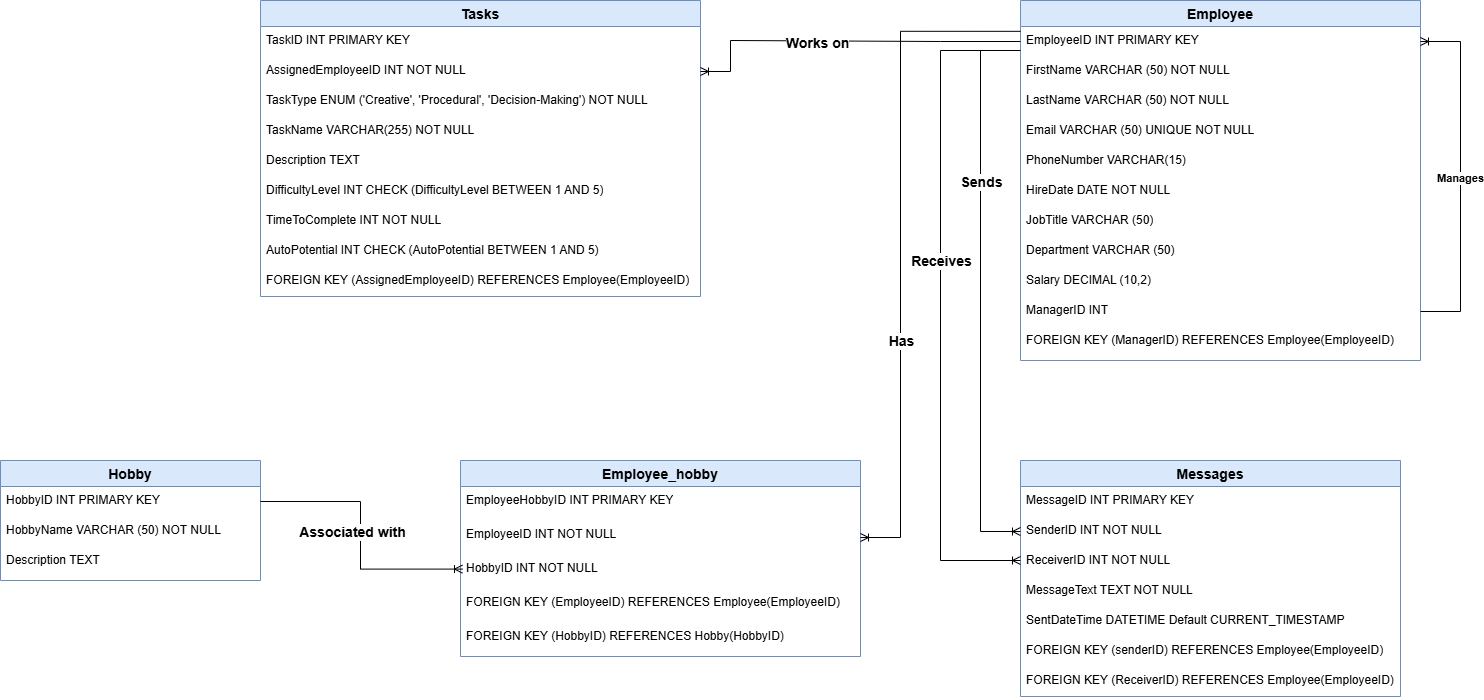

The diagram above was exported from draw.io. Its source (the exported page's mxGraphModel, read from the mxfile embedded in the PNG):
<mxGraphModel dx="2950" dy="1044" grid="1" gridSize="10" guides="1" tooltips="1" connect="1" arrows="1" fold="1" page="1" pageScale="1" pageWidth="850" pageHeight="1100" math="0" shadow="0">
  <root>
    <mxCell id="0" />
    <mxCell id="1" parent="0" />
    <mxCell id="oVK8SZyTM6p4pjhxe-sh-1" value="Employee" style="swimlane;fontStyle=1;childLayout=stackLayout;horizontal=1;startSize=26;horizontalStack=0;resizeParent=1;resizeParentMax=0;resizeLast=0;collapsible=1;marginBottom=0;align=center;fontSize=14;fillColor=#dae8fc;strokeColor=#6c8ebf;" vertex="1" parent="1">
      <mxGeometry x="280" y="120" width="400" height="360" as="geometry" />
    </mxCell>
    <mxCell id="oVK8SZyTM6p4pjhxe-sh-2" value="EmployeeID INT PRIMARY KEY" style="text;strokeColor=none;fillColor=none;spacingLeft=4;spacingRight=4;overflow=hidden;rotatable=0;points=[[0,0.5],[1,0.5]];portConstraint=eastwest;fontSize=12;whiteSpace=wrap;html=1;" vertex="1" parent="oVK8SZyTM6p4pjhxe-sh-1">
      <mxGeometry y="26" width="400" height="30" as="geometry" />
    </mxCell>
    <mxCell id="oVK8SZyTM6p4pjhxe-sh-3" value="FirstName VARCHAR (50) NOT NULL" style="text;strokeColor=none;fillColor=none;spacingLeft=4;spacingRight=4;overflow=hidden;rotatable=0;points=[[0,0.5],[1,0.5]];portConstraint=eastwest;fontSize=12;whiteSpace=wrap;html=1;" vertex="1" parent="oVK8SZyTM6p4pjhxe-sh-1">
      <mxGeometry y="56" width="400" height="30" as="geometry" />
    </mxCell>
    <mxCell id="oVK8SZyTM6p4pjhxe-sh-4" value="LastName VARCHAR (50) NOT NULL" style="text;strokeColor=none;fillColor=none;spacingLeft=4;spacingRight=4;overflow=hidden;rotatable=0;points=[[0,0.5],[1,0.5]];portConstraint=eastwest;fontSize=12;whiteSpace=wrap;html=1;" vertex="1" parent="oVK8SZyTM6p4pjhxe-sh-1">
      <mxGeometry y="86" width="400" height="30" as="geometry" />
    </mxCell>
    <mxCell id="oVK8SZyTM6p4pjhxe-sh-5" value="Email VARCHAR (50) UNIQUE NOT NULL" style="text;strokeColor=none;fillColor=none;spacingLeft=4;spacingRight=4;overflow=hidden;rotatable=0;points=[[0,0.5],[1,0.5]];portConstraint=eastwest;fontSize=12;whiteSpace=wrap;html=1;" vertex="1" parent="oVK8SZyTM6p4pjhxe-sh-1">
      <mxGeometry y="116" width="400" height="30" as="geometry" />
    </mxCell>
    <mxCell id="oVK8SZyTM6p4pjhxe-sh-6" value="PhoneNumber VARCHAR(15)" style="text;strokeColor=none;fillColor=none;spacingLeft=4;spacingRight=4;overflow=hidden;rotatable=0;points=[[0,0.5],[1,0.5]];portConstraint=eastwest;fontSize=12;whiteSpace=wrap;html=1;" vertex="1" parent="oVK8SZyTM6p4pjhxe-sh-1">
      <mxGeometry y="146" width="400" height="30" as="geometry" />
    </mxCell>
    <mxCell id="oVK8SZyTM6p4pjhxe-sh-7" value="HireDate DATE NOT NULL" style="text;strokeColor=none;fillColor=none;spacingLeft=4;spacingRight=4;overflow=hidden;rotatable=0;points=[[0,0.5],[1,0.5]];portConstraint=eastwest;fontSize=12;whiteSpace=wrap;html=1;" vertex="1" parent="oVK8SZyTM6p4pjhxe-sh-1">
      <mxGeometry y="176" width="400" height="30" as="geometry" />
    </mxCell>
    <mxCell id="oVK8SZyTM6p4pjhxe-sh-8" value="JobTitle VARCHAR (50)" style="text;strokeColor=none;fillColor=none;spacingLeft=4;spacingRight=4;overflow=hidden;rotatable=0;points=[[0,0.5],[1,0.5]];portConstraint=eastwest;fontSize=12;whiteSpace=wrap;html=1;" vertex="1" parent="oVK8SZyTM6p4pjhxe-sh-1">
      <mxGeometry y="206" width="400" height="30" as="geometry" />
    </mxCell>
    <mxCell id="oVK8SZyTM6p4pjhxe-sh-9" value="Department VARCHAR (50)" style="text;strokeColor=none;fillColor=none;spacingLeft=4;spacingRight=4;overflow=hidden;rotatable=0;points=[[0,0.5],[1,0.5]];portConstraint=eastwest;fontSize=12;whiteSpace=wrap;html=1;" vertex="1" parent="oVK8SZyTM6p4pjhxe-sh-1">
      <mxGeometry y="236" width="400" height="30" as="geometry" />
    </mxCell>
    <mxCell id="oVK8SZyTM6p4pjhxe-sh-10" value="Salary DECIMAL (10,2)" style="text;strokeColor=none;fillColor=none;spacingLeft=4;spacingRight=4;overflow=hidden;rotatable=0;points=[[0,0.5],[1,0.5]];portConstraint=eastwest;fontSize=12;whiteSpace=wrap;html=1;" vertex="1" parent="oVK8SZyTM6p4pjhxe-sh-1">
      <mxGeometry y="266" width="400" height="30" as="geometry" />
    </mxCell>
    <mxCell id="oVK8SZyTM6p4pjhxe-sh-11" value="ManagerID INT" style="text;strokeColor=none;fillColor=none;spacingLeft=4;spacingRight=4;overflow=hidden;rotatable=0;points=[[0,0.5],[1,0.5]];portConstraint=eastwest;fontSize=12;whiteSpace=wrap;html=1;" vertex="1" parent="oVK8SZyTM6p4pjhxe-sh-1">
      <mxGeometry y="296" width="400" height="30" as="geometry" />
    </mxCell>
    <mxCell id="oVK8SZyTM6p4pjhxe-sh-12" value="FOREIGN KEY (ManagerID) REFERENCES Employee(EmployeeID)" style="text;strokeColor=none;fillColor=none;spacingLeft=4;spacingRight=4;overflow=hidden;rotatable=0;points=[[0,0.5],[1,0.5]];portConstraint=eastwest;fontSize=12;whiteSpace=wrap;html=1;" vertex="1" parent="oVK8SZyTM6p4pjhxe-sh-1">
      <mxGeometry y="326" width="400" height="34" as="geometry" />
    </mxCell>
    <mxCell id="oVK8SZyTM6p4pjhxe-sh-56" value="" style="edgeStyle=orthogonalEdgeStyle;fontSize=12;html=1;endArrow=ERoneToMany;rounded=0;exitX=1;exitY=0.5;exitDx=0;exitDy=0;" edge="1" parent="oVK8SZyTM6p4pjhxe-sh-1" source="oVK8SZyTM6p4pjhxe-sh-11" target="oVK8SZyTM6p4pjhxe-sh-2">
      <mxGeometry width="100" height="100" relative="1" as="geometry">
        <mxPoint x="440" y="330" as="sourcePoint" />
        <mxPoint x="540" y="230" as="targetPoint" />
        <Array as="points">
          <mxPoint x="440" y="311" />
          <mxPoint x="440" y="41" />
        </Array>
      </mxGeometry>
    </mxCell>
    <mxCell id="oVK8SZyTM6p4pjhxe-sh-57" value="&lt;b&gt;Manages&lt;/b&gt;" style="edgeLabel;html=1;align=center;verticalAlign=middle;resizable=0;points=[];" vertex="1" connectable="0" parent="oVK8SZyTM6p4pjhxe-sh-56">
      <mxGeometry x="-0.0086" y="1" relative="1" as="geometry">
        <mxPoint as="offset" />
      </mxGeometry>
    </mxCell>
    <mxCell id="oVK8SZyTM6p4pjhxe-sh-15" value="Hobby" style="swimlane;fontStyle=1;childLayout=stackLayout;horizontal=1;startSize=26;horizontalStack=0;resizeParent=1;resizeParentMax=0;resizeLast=0;collapsible=1;marginBottom=0;align=center;fontSize=14;fillColor=#dae8fc;strokeColor=#6c8ebf;" vertex="1" parent="1">
      <mxGeometry x="-740" y="580" width="260" height="120" as="geometry" />
    </mxCell>
    <mxCell id="oVK8SZyTM6p4pjhxe-sh-16" value="HobbyID INT PRIMARY KEY" style="text;strokeColor=none;fillColor=none;spacingLeft=4;spacingRight=4;overflow=hidden;rotatable=0;points=[[0,0.5],[1,0.5]];portConstraint=eastwest;fontSize=12;whiteSpace=wrap;html=1;" vertex="1" parent="oVK8SZyTM6p4pjhxe-sh-15">
      <mxGeometry y="26" width="260" height="30" as="geometry" />
    </mxCell>
    <mxCell id="oVK8SZyTM6p4pjhxe-sh-17" value="HobbyName VARCHAR (50) NOT NULL" style="text;strokeColor=none;fillColor=none;spacingLeft=4;spacingRight=4;overflow=hidden;rotatable=0;points=[[0,0.5],[1,0.5]];portConstraint=eastwest;fontSize=12;whiteSpace=wrap;html=1;" vertex="1" parent="oVK8SZyTM6p4pjhxe-sh-15">
      <mxGeometry y="56" width="260" height="30" as="geometry" />
    </mxCell>
    <mxCell id="oVK8SZyTM6p4pjhxe-sh-18" value="Description TEXT" style="text;strokeColor=none;fillColor=none;spacingLeft=4;spacingRight=4;overflow=hidden;rotatable=0;points=[[0,0.5],[1,0.5]];portConstraint=eastwest;fontSize=12;whiteSpace=wrap;html=1;" vertex="1" parent="oVK8SZyTM6p4pjhxe-sh-15">
      <mxGeometry y="86" width="260" height="34" as="geometry" />
    </mxCell>
    <mxCell id="oVK8SZyTM6p4pjhxe-sh-19" value="Messages" style="swimlane;fontStyle=1;childLayout=stackLayout;horizontal=1;startSize=26;horizontalStack=0;resizeParent=1;resizeParentMax=0;resizeLast=0;collapsible=1;marginBottom=0;align=center;fontSize=14;fillColor=#dae8fc;strokeColor=#6c8ebf;" vertex="1" parent="1">
      <mxGeometry x="280" y="580" width="380" height="236" as="geometry" />
    </mxCell>
    <mxCell id="oVK8SZyTM6p4pjhxe-sh-20" value="MessageID INT PRIMARY KEY" style="text;strokeColor=none;fillColor=none;spacingLeft=4;spacingRight=4;overflow=hidden;rotatable=0;points=[[0,0.5],[1,0.5]];portConstraint=eastwest;fontSize=12;whiteSpace=wrap;html=1;" vertex="1" parent="oVK8SZyTM6p4pjhxe-sh-19">
      <mxGeometry y="26" width="380" height="30" as="geometry" />
    </mxCell>
    <mxCell id="oVK8SZyTM6p4pjhxe-sh-21" value="SenderID INT NOT NULL" style="text;strokeColor=none;fillColor=none;spacingLeft=4;spacingRight=4;overflow=hidden;rotatable=0;points=[[0,0.5],[1,0.5]];portConstraint=eastwest;fontSize=12;whiteSpace=wrap;html=1;" vertex="1" parent="oVK8SZyTM6p4pjhxe-sh-19">
      <mxGeometry y="56" width="380" height="30" as="geometry" />
    </mxCell>
    <mxCell id="oVK8SZyTM6p4pjhxe-sh-22" value="ReceiverID INT NOT NULL" style="text;strokeColor=none;fillColor=none;spacingLeft=4;spacingRight=4;overflow=hidden;rotatable=0;points=[[0,0.5],[1,0.5]];portConstraint=eastwest;fontSize=12;whiteSpace=wrap;html=1;" vertex="1" parent="oVK8SZyTM6p4pjhxe-sh-19">
      <mxGeometry y="86" width="380" height="30" as="geometry" />
    </mxCell>
    <mxCell id="oVK8SZyTM6p4pjhxe-sh-23" value="MessageText TEXT NOT NULL" style="text;strokeColor=none;fillColor=none;spacingLeft=4;spacingRight=4;overflow=hidden;rotatable=0;points=[[0,0.5],[1,0.5]];portConstraint=eastwest;fontSize=12;whiteSpace=wrap;html=1;" vertex="1" parent="oVK8SZyTM6p4pjhxe-sh-19">
      <mxGeometry y="116" width="380" height="30" as="geometry" />
    </mxCell>
    <mxCell id="oVK8SZyTM6p4pjhxe-sh-24" value="SentDateTime DATETIME Default CURRENT_TIMESTAMP" style="text;strokeColor=none;fillColor=none;spacingLeft=4;spacingRight=4;overflow=hidden;rotatable=0;points=[[0,0.5],[1,0.5]];portConstraint=eastwest;fontSize=12;whiteSpace=wrap;html=1;" vertex="1" parent="oVK8SZyTM6p4pjhxe-sh-19">
      <mxGeometry y="146" width="380" height="30" as="geometry" />
    </mxCell>
    <mxCell id="oVK8SZyTM6p4pjhxe-sh-25" value="FOREIGN KEY (senderID) REFERENCES Employee(EmployeeID)" style="text;strokeColor=none;fillColor=none;spacingLeft=4;spacingRight=4;overflow=hidden;rotatable=0;points=[[0,0.5],[1,0.5]];portConstraint=eastwest;fontSize=12;whiteSpace=wrap;html=1;" vertex="1" parent="oVK8SZyTM6p4pjhxe-sh-19">
      <mxGeometry y="176" width="380" height="30" as="geometry" />
    </mxCell>
    <mxCell id="oVK8SZyTM6p4pjhxe-sh-26" value="FOREIGN KEY (ReceiverID) REFERENCES Employee(EmployeeID)" style="text;strokeColor=none;fillColor=none;spacingLeft=4;spacingRight=4;overflow=hidden;rotatable=0;points=[[0,0.5],[1,0.5]];portConstraint=eastwest;fontSize=12;whiteSpace=wrap;html=1;" vertex="1" parent="oVK8SZyTM6p4pjhxe-sh-19">
      <mxGeometry y="206" width="380" height="30" as="geometry" />
    </mxCell>
    <mxCell id="oVK8SZyTM6p4pjhxe-sh-27" value="Tasks" style="swimlane;fontStyle=1;childLayout=stackLayout;horizontal=1;startSize=26;horizontalStack=0;resizeParent=1;resizeParentMax=0;resizeLast=0;collapsible=1;marginBottom=0;align=center;fontSize=14;fillColor=#dae8fc;strokeColor=#6c8ebf;" vertex="1" parent="1">
      <mxGeometry x="-480" y="120" width="440" height="296" as="geometry" />
    </mxCell>
    <mxCell id="oVK8SZyTM6p4pjhxe-sh-28" value="TaskID INT PRIMARY KEY" style="text;strokeColor=none;fillColor=none;spacingLeft=4;spacingRight=4;overflow=hidden;rotatable=0;points=[[0,0.5],[1,0.5]];portConstraint=eastwest;fontSize=12;whiteSpace=wrap;html=1;" vertex="1" parent="oVK8SZyTM6p4pjhxe-sh-27">
      <mxGeometry y="26" width="440" height="30" as="geometry" />
    </mxCell>
    <mxCell id="oVK8SZyTM6p4pjhxe-sh-29" value="AssignedEmployeeID INT NOT NULL" style="text;strokeColor=none;fillColor=none;spacingLeft=4;spacingRight=4;overflow=hidden;rotatable=0;points=[[0,0.5],[1,0.5]];portConstraint=eastwest;fontSize=12;whiteSpace=wrap;html=1;" vertex="1" parent="oVK8SZyTM6p4pjhxe-sh-27">
      <mxGeometry y="56" width="440" height="30" as="geometry" />
    </mxCell>
    <mxCell id="oVK8SZyTM6p4pjhxe-sh-30" value="TaskType ENUM ('Creative', 'Procedural', 'Decision-Making') NOT NULL" style="text;strokeColor=none;fillColor=none;spacingLeft=4;spacingRight=4;overflow=hidden;rotatable=0;points=[[0,0.5],[1,0.5]];portConstraint=eastwest;fontSize=12;whiteSpace=wrap;html=1;" vertex="1" parent="oVK8SZyTM6p4pjhxe-sh-27">
      <mxGeometry y="86" width="440" height="30" as="geometry" />
    </mxCell>
    <mxCell id="oVK8SZyTM6p4pjhxe-sh-31" value="TaskName VARCHAR(255) NOT NULL" style="text;strokeColor=none;fillColor=none;spacingLeft=4;spacingRight=4;overflow=hidden;rotatable=0;points=[[0,0.5],[1,0.5]];portConstraint=eastwest;fontSize=12;whiteSpace=wrap;html=1;" vertex="1" parent="oVK8SZyTM6p4pjhxe-sh-27">
      <mxGeometry y="116" width="440" height="30" as="geometry" />
    </mxCell>
    <mxCell id="oVK8SZyTM6p4pjhxe-sh-32" value="Description TEXT" style="text;strokeColor=none;fillColor=none;spacingLeft=4;spacingRight=4;overflow=hidden;rotatable=0;points=[[0,0.5],[1,0.5]];portConstraint=eastwest;fontSize=12;whiteSpace=wrap;html=1;" vertex="1" parent="oVK8SZyTM6p4pjhxe-sh-27">
      <mxGeometry y="146" width="440" height="30" as="geometry" />
    </mxCell>
    <mxCell id="oVK8SZyTM6p4pjhxe-sh-33" value="DifficultyLevel INT CHECK (DifficultyLevel BETWEEN 1 AND 5)" style="text;strokeColor=none;fillColor=none;spacingLeft=4;spacingRight=4;overflow=hidden;rotatable=0;points=[[0,0.5],[1,0.5]];portConstraint=eastwest;fontSize=12;whiteSpace=wrap;html=1;" vertex="1" parent="oVK8SZyTM6p4pjhxe-sh-27">
      <mxGeometry y="176" width="440" height="30" as="geometry" />
    </mxCell>
    <mxCell id="oVK8SZyTM6p4pjhxe-sh-34" value="TimeToComplete INT NOT NULL" style="text;strokeColor=none;fillColor=none;spacingLeft=4;spacingRight=4;overflow=hidden;rotatable=0;points=[[0,0.5],[1,0.5]];portConstraint=eastwest;fontSize=12;whiteSpace=wrap;html=1;" vertex="1" parent="oVK8SZyTM6p4pjhxe-sh-27">
      <mxGeometry y="206" width="440" height="30" as="geometry" />
    </mxCell>
    <mxCell id="oVK8SZyTM6p4pjhxe-sh-35" value="AutoPotential INT CHECK (AutoPotential BETWEEN 1 AND 5)" style="text;strokeColor=none;fillColor=none;spacingLeft=4;spacingRight=4;overflow=hidden;rotatable=0;points=[[0,0.5],[1,0.5]];portConstraint=eastwest;fontSize=12;whiteSpace=wrap;html=1;" vertex="1" parent="oVK8SZyTM6p4pjhxe-sh-27">
      <mxGeometry y="236" width="440" height="30" as="geometry" />
    </mxCell>
    <mxCell id="oVK8SZyTM6p4pjhxe-sh-36" value="&lt;span class=&quot;hljs-keyword&quot;&gt;FOREIGN&lt;/span&gt; KEY (AssignedEmployeeID) &lt;span class=&quot;hljs-keyword&quot;&gt;REFERENCES&lt;/span&gt; Employee(EmployeeID)" style="text;strokeColor=none;fillColor=none;spacingLeft=4;spacingRight=4;overflow=hidden;rotatable=0;points=[[0,0.5],[1,0.5]];portConstraint=eastwest;fontSize=12;whiteSpace=wrap;html=1;" vertex="1" parent="oVK8SZyTM6p4pjhxe-sh-27">
      <mxGeometry y="266" width="440" height="30" as="geometry" />
    </mxCell>
    <mxCell id="oVK8SZyTM6p4pjhxe-sh-37" value="" style="fontSize=12;html=1;endArrow=ERoneToMany;rounded=0;fontFamily=Helvetica;fontColor=default;fontStyle=1;strokeColor=default;edgeStyle=orthogonalEdgeStyle;entryX=0;entryY=0.5;entryDx=0;entryDy=0;" edge="1" parent="1" target="oVK8SZyTM6p4pjhxe-sh-21">
      <mxGeometry width="100" height="100" relative="1" as="geometry">
        <mxPoint x="280" y="170" as="sourcePoint" />
        <mxPoint x="150" y="370" as="targetPoint" />
        <Array as="points">
          <mxPoint x="240" y="170" />
          <mxPoint x="240" y="651" />
        </Array>
      </mxGeometry>
    </mxCell>
    <mxCell id="oVK8SZyTM6p4pjhxe-sh-38" value="Sends" style="edgeLabel;html=1;align=center;verticalAlign=middle;resizable=0;points=[];strokeColor=#6c8ebf;fontFamily=Helvetica;fontSize=14;fontColor=default;fontStyle=1;fillColor=#dae8fc;" vertex="1" connectable="0" parent="oVK8SZyTM6p4pjhxe-sh-37">
      <mxGeometry x="-0.0251" y="4" relative="1" as="geometry">
        <mxPoint x="-4" y="-103" as="offset" />
      </mxGeometry>
    </mxCell>
    <mxCell id="oVK8SZyTM6p4pjhxe-sh-39" value="" style="fontSize=12;html=1;endArrow=ERoneToMany;rounded=0;fontFamily=Helvetica;fontColor=default;fontStyle=1;strokeColor=default;edgeStyle=orthogonalEdgeStyle;entryX=0;entryY=0.5;entryDx=0;entryDy=0;exitX=-0.001;exitY=0.8;exitDx=0;exitDy=0;exitPerimeter=0;" edge="1" parent="1" source="oVK8SZyTM6p4pjhxe-sh-2" target="oVK8SZyTM6p4pjhxe-sh-22">
      <mxGeometry width="100" height="100" relative="1" as="geometry">
        <mxPoint x="180" y="210" as="sourcePoint" />
        <mxPoint x="190" y="680" as="targetPoint" />
        <Array as="points">
          <mxPoint x="200" y="170" />
          <mxPoint x="200" y="680" />
          <mxPoint x="280" y="680" />
        </Array>
      </mxGeometry>
    </mxCell>
    <mxCell id="oVK8SZyTM6p4pjhxe-sh-40" value="Receives" style="edgeLabel;html=1;align=center;verticalAlign=middle;resizable=0;points=[];strokeColor=#6c8ebf;fontFamily=Helvetica;fontSize=14;fontColor=default;fontStyle=1;fillColor=#dae8fc;" vertex="1" connectable="0" parent="oVK8SZyTM6p4pjhxe-sh-39">
      <mxGeometry x="-0.0303" y="-1" relative="1" as="geometry">
        <mxPoint x="1" y="-36" as="offset" />
      </mxGeometry>
    </mxCell>
    <mxCell id="oVK8SZyTM6p4pjhxe-sh-41" value="" style="fontSize=12;html=1;endArrow=ERoneToMany;rounded=0;fontFamily=Helvetica;fontColor=default;fontStyle=1;strokeColor=default;edgeStyle=orthogonalEdgeStyle;exitX=0;exitY=0.5;exitDx=0;exitDy=0;entryX=1;entryY=0.5;entryDx=0;entryDy=0;" edge="1" parent="1" source="oVK8SZyTM6p4pjhxe-sh-2" target="oVK8SZyTM6p4pjhxe-sh-29">
      <mxGeometry width="100" height="100" relative="1" as="geometry">
        <mxPoint x="100" y="121" as="sourcePoint" />
        <mxPoint x="100" y="661" as="targetPoint" />
        <Array as="points">
          <mxPoint x="200" y="161" />
          <mxPoint x="200" y="160" />
          <mxPoint x="-10" y="160" />
          <mxPoint x="-10" y="191" />
        </Array>
      </mxGeometry>
    </mxCell>
    <mxCell id="oVK8SZyTM6p4pjhxe-sh-42" value="Works on" style="edgeLabel;html=1;align=center;verticalAlign=middle;resizable=0;points=[];strokeColor=#6c8ebf;fontFamily=Helvetica;fontSize=14;fontColor=default;fontStyle=1;fillColor=#dae8fc;" vertex="1" connectable="0" parent="oVK8SZyTM6p4pjhxe-sh-41">
      <mxGeometry x="-0.016" relative="1" as="geometry">
        <mxPoint x="-32" y="1" as="offset" />
      </mxGeometry>
    </mxCell>
    <mxCell id="oVK8SZyTM6p4pjhxe-sh-43" value="Employee_hobby" style="swimlane;fontStyle=1;childLayout=stackLayout;horizontal=1;startSize=26;horizontalStack=0;resizeParent=1;resizeParentMax=0;resizeLast=0;collapsible=1;marginBottom=0;align=center;fontSize=14;fillColor=#dae8fc;strokeColor=#6c8ebf;" vertex="1" parent="1">
      <mxGeometry x="-280" y="580" width="400" height="196" as="geometry" />
    </mxCell>
    <mxCell id="oVK8SZyTM6p4pjhxe-sh-44" value="EmployeeHobbyID INT PRIMARY KEY" style="text;strokeColor=none;fillColor=none;spacingLeft=4;spacingRight=4;overflow=hidden;rotatable=0;points=[[0,0.5],[1,0.5]];portConstraint=eastwest;fontSize=12;whiteSpace=wrap;html=1;" vertex="1" parent="oVK8SZyTM6p4pjhxe-sh-43">
      <mxGeometry y="26" width="400" height="34" as="geometry" />
    </mxCell>
    <mxCell id="oVK8SZyTM6p4pjhxe-sh-45" value="EmployeeID INT NOT NULL" style="text;strokeColor=none;fillColor=none;spacingLeft=4;spacingRight=4;overflow=hidden;rotatable=0;points=[[0,0.5],[1,0.5]];portConstraint=eastwest;fontSize=12;whiteSpace=wrap;html=1;" vertex="1" parent="oVK8SZyTM6p4pjhxe-sh-43">
      <mxGeometry y="60" width="400" height="34" as="geometry" />
    </mxCell>
    <mxCell id="oVK8SZyTM6p4pjhxe-sh-46" value="HobbyID INT NOT NULL" style="text;strokeColor=none;fillColor=none;spacingLeft=4;spacingRight=4;overflow=hidden;rotatable=0;points=[[0,0.5],[1,0.5]];portConstraint=eastwest;fontSize=12;whiteSpace=wrap;html=1;" vertex="1" parent="oVK8SZyTM6p4pjhxe-sh-43">
      <mxGeometry y="94" width="400" height="34" as="geometry" />
    </mxCell>
    <mxCell id="oVK8SZyTM6p4pjhxe-sh-47" value="FOREIGN KEY (EmployeeID) REFERENCES Employee(EmployeeID)" style="text;strokeColor=none;fillColor=none;spacingLeft=4;spacingRight=4;overflow=hidden;rotatable=0;points=[[0,0.5],[1,0.5]];portConstraint=eastwest;fontSize=12;whiteSpace=wrap;html=1;" vertex="1" parent="oVK8SZyTM6p4pjhxe-sh-43">
      <mxGeometry y="128" width="400" height="34" as="geometry" />
    </mxCell>
    <mxCell id="oVK8SZyTM6p4pjhxe-sh-48" value="FOREIGN KEY (HobbyID) REFERENCES Hobby(HobbyID)" style="text;strokeColor=none;fillColor=none;spacingLeft=4;spacingRight=4;overflow=hidden;rotatable=0;points=[[0,0.5],[1,0.5]];portConstraint=eastwest;fontSize=12;whiteSpace=wrap;html=1;" vertex="1" parent="oVK8SZyTM6p4pjhxe-sh-43">
      <mxGeometry y="162" width="400" height="34" as="geometry" />
    </mxCell>
    <mxCell id="oVK8SZyTM6p4pjhxe-sh-49" value="" style="fontSize=12;html=1;endArrow=ERoneToMany;rounded=0;fontFamily=Helvetica;fontColor=default;fontStyle=1;strokeColor=default;edgeStyle=orthogonalEdgeStyle;exitX=0;exitY=0.161;exitDx=0;exitDy=0;exitPerimeter=0;" edge="1" parent="1" source="oVK8SZyTM6p4pjhxe-sh-2" target="oVK8SZyTM6p4pjhxe-sh-45">
      <mxGeometry width="100" height="100" relative="1" as="geometry">
        <mxPoint x="231.19999999999982" y="137.10000000000002" as="sourcePoint" />
        <mxPoint x="40.00000000000023" y="483" as="targetPoint" />
        <Array as="points">
          <mxPoint x="160" y="151" />
          <mxPoint x="160" y="657" />
        </Array>
      </mxGeometry>
    </mxCell>
    <mxCell id="oVK8SZyTM6p4pjhxe-sh-50" value="Has" style="edgeLabel;html=1;align=center;verticalAlign=middle;resizable=0;points=[];strokeColor=#6c8ebf;fontFamily=Helvetica;fontSize=14;fontColor=default;fontStyle=1;fillColor=#dae8fc;" vertex="1" connectable="0" parent="oVK8SZyTM6p4pjhxe-sh-49">
      <mxGeometry x="0.1415" y="-4" relative="1" as="geometry">
        <mxPoint x="4" y="49" as="offset" />
      </mxGeometry>
    </mxCell>
    <mxCell id="oVK8SZyTM6p4pjhxe-sh-51" value="" style="edgeStyle=orthogonalEdgeStyle;fontSize=12;html=1;endArrow=ERoneToMany;rounded=0;fontFamily=Helvetica;fontColor=default;fontStyle=1;entryX=0.005;entryY=0.429;entryDx=0;entryDy=0;entryPerimeter=0;" edge="1" parent="1" source="oVK8SZyTM6p4pjhxe-sh-16" target="oVK8SZyTM6p4pjhxe-sh-46">
      <mxGeometry width="100" height="100" relative="1" as="geometry">
        <mxPoint x="-470" y="480" as="sourcePoint" />
        <mxPoint x="-400" y="590" as="targetPoint" />
      </mxGeometry>
    </mxCell>
    <mxCell id="oVK8SZyTM6p4pjhxe-sh-52" value="Associated with" style="edgeLabel;html=1;align=center;verticalAlign=middle;resizable=0;points=[];strokeColor=#6c8ebf;fontFamily=Helvetica;fontSize=14;fontColor=default;fontStyle=1;fillColor=#dae8fc;" vertex="1" connectable="0" parent="oVK8SZyTM6p4pjhxe-sh-51">
      <mxGeometry x="-0.4121" y="1" relative="1" as="geometry">
        <mxPoint x="11" y="31" as="offset" />
      </mxGeometry>
    </mxCell>
  </root>
</mxGraphModel>